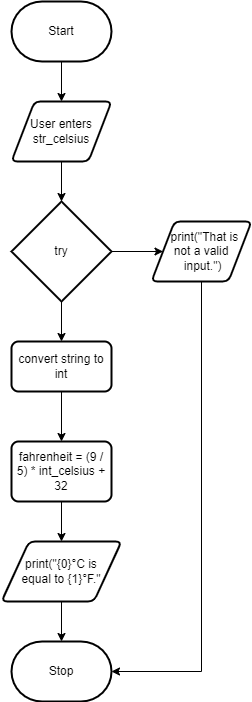

The diagram above was exported from draw.io. Its source (the exported page's mxGraphModel, read from the mxfile embedded in the PNG):
<mxGraphModel dx="802" dy="219" grid="1" gridSize="10" guides="1" tooltips="1" connect="1" arrows="1" fold="1" page="1" pageScale="1" pageWidth="827" pageHeight="1169" math="0" shadow="0">
  <root>
    <mxCell id="0" />
    <mxCell id="1" parent="0" />
    <mxCell id="7" style="edgeStyle=none;html=1;exitX=0.5;exitY=1;exitDx=0;exitDy=0;exitPerimeter=0;entryX=0.5;entryY=0;entryDx=0;entryDy=0;" edge="1" parent="1" source="2" target="3">
      <mxGeometry relative="1" as="geometry" />
    </mxCell>
    <mxCell id="2" value="Start" style="strokeWidth=2;html=1;shape=mxgraph.flowchart.terminator;whiteSpace=wrap;" parent="1" vertex="1">
      <mxGeometry x="40" y="20" width="100" height="60" as="geometry" />
    </mxCell>
    <mxCell id="8" style="edgeStyle=none;html=1;exitX=0.5;exitY=1;exitDx=0;exitDy=0;entryX=0.5;entryY=0;entryDx=0;entryDy=0;entryPerimeter=0;" edge="1" parent="1" source="3" target="4">
      <mxGeometry relative="1" as="geometry" />
    </mxCell>
    <mxCell id="3" value="User enters str_celsius" style="shape=parallelogram;html=1;strokeWidth=2;perimeter=parallelogramPerimeter;whiteSpace=wrap;rounded=1;arcSize=12;size=0.23;" parent="1" vertex="1">
      <mxGeometry x="40" y="120" width="100" height="60" as="geometry" />
    </mxCell>
    <mxCell id="9" style="edgeStyle=none;html=1;exitX=1;exitY=0.5;exitDx=0;exitDy=0;exitPerimeter=0;entryX=0;entryY=0.5;entryDx=0;entryDy=0;" edge="1" parent="1" source="4" target="5">
      <mxGeometry relative="1" as="geometry" />
    </mxCell>
    <mxCell id="10" style="edgeStyle=none;html=1;exitX=0.5;exitY=1;exitDx=0;exitDy=0;exitPerimeter=0;entryX=0.5;entryY=0;entryDx=0;entryDy=0;" edge="1" parent="1" source="4" target="6">
      <mxGeometry relative="1" as="geometry" />
    </mxCell>
    <mxCell id="4" value="try" style="strokeWidth=2;html=1;shape=mxgraph.flowchart.decision;whiteSpace=wrap;" vertex="1" parent="1">
      <mxGeometry x="40" y="220" width="100" height="100" as="geometry" />
    </mxCell>
    <mxCell id="17" style="edgeStyle=none;html=1;exitX=0.5;exitY=1;exitDx=0;exitDy=0;entryX=1;entryY=0.5;entryDx=0;entryDy=0;entryPerimeter=0;rounded=0;" edge="1" parent="1" source="5" target="13">
      <mxGeometry relative="1" as="geometry">
        <Array as="points">
          <mxPoint x="230" y="690" />
        </Array>
      </mxGeometry>
    </mxCell>
    <mxCell id="5" value="&amp;nbsp; print(&quot;That is &lt;br&gt;not a valid&lt;br&gt;&amp;nbsp;input.&quot;)" style="shape=parallelogram;html=1;strokeWidth=2;perimeter=parallelogramPerimeter;whiteSpace=wrap;rounded=1;arcSize=12;size=0.23;" vertex="1" parent="1">
      <mxGeometry x="180" y="240" width="100" height="60" as="geometry" />
    </mxCell>
    <mxCell id="16" style="edgeStyle=none;html=1;exitX=0.5;exitY=1;exitDx=0;exitDy=0;" edge="1" parent="1" source="6" target="11">
      <mxGeometry relative="1" as="geometry" />
    </mxCell>
    <mxCell id="6" value="convert string to int" style="rounded=1;whiteSpace=wrap;html=1;absoluteArcSize=1;arcSize=14;strokeWidth=2;" vertex="1" parent="1">
      <mxGeometry x="40" y="360" width="100" height="50" as="geometry" />
    </mxCell>
    <mxCell id="15" style="edgeStyle=none;html=1;exitX=0.5;exitY=1;exitDx=0;exitDy=0;entryX=0.5;entryY=0;entryDx=0;entryDy=0;" edge="1" parent="1" source="11" target="12">
      <mxGeometry relative="1" as="geometry" />
    </mxCell>
    <mxCell id="11" value="fahrenheit = (9 / 5) * int_celsius + 32" style="rounded=1;whiteSpace=wrap;html=1;absoluteArcSize=1;arcSize=14;strokeWidth=2;" vertex="1" parent="1">
      <mxGeometry x="40" y="460" width="100" height="60" as="geometry" />
    </mxCell>
    <mxCell id="14" style="edgeStyle=none;html=1;exitX=0.5;exitY=1;exitDx=0;exitDy=0;entryX=0.5;entryY=0;entryDx=0;entryDy=0;entryPerimeter=0;" edge="1" parent="1" source="12" target="13">
      <mxGeometry relative="1" as="geometry" />
    </mxCell>
    <mxCell id="12" value="print(&quot;{0}°C is &lt;br&gt;equal to {1}°F.&quot;" style="shape=parallelogram;html=1;strokeWidth=2;perimeter=parallelogramPerimeter;whiteSpace=wrap;rounded=1;arcSize=12;size=0.23;" vertex="1" parent="1">
      <mxGeometry x="30" y="560" width="120" height="60" as="geometry" />
    </mxCell>
    <mxCell id="13" value="Stop" style="strokeWidth=2;html=1;shape=mxgraph.flowchart.terminator;whiteSpace=wrap;" vertex="1" parent="1">
      <mxGeometry x="40" y="660" width="100" height="60" as="geometry" />
    </mxCell>
  </root>
</mxGraphModel>